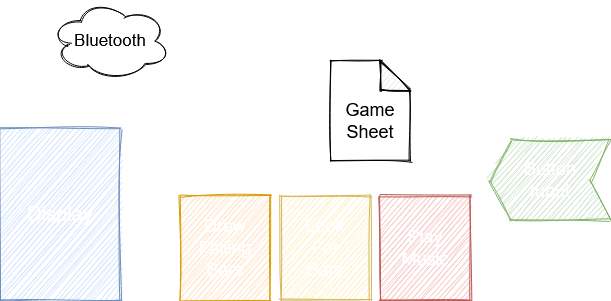

The diagram above was exported from draw.io. Its source (the exported page's mxGraphModel, read from the mxfile embedded in the PNG):
<mxGraphModel dx="782" dy="432" grid="1" gridSize="10" guides="1" tooltips="1" connect="1" arrows="1" fold="1" page="1" pageScale="1" pageWidth="850" pageHeight="1100" math="0" shadow="0">
  <root>
    <mxCell id="0" />
    <mxCell id="1" parent="0" />
    <mxCell id="kxhv2C9L9uWTXphu9YOd-3" style="edgeStyle=orthogonalEdgeStyle;orthogonalLoop=1;jettySize=auto;html=1;exitX=0.96;exitY=0.7;exitDx=0;exitDy=0;exitPerimeter=0;entryX=0;entryY=0.5;entryDx=0;entryDy=0;entryPerimeter=0;curved=1;sketch=1;strokeColor=#FFFFFF;" edge="1" parent="1" source="kxhv2C9L9uWTXphu9YOd-2" target="kxhv2C9L9uWTXphu9YOd-1">
      <mxGeometry relative="1" as="geometry">
        <Array as="points">
          <mxPoint x="320" y="76" />
          <mxPoint x="320" y="130" />
        </Array>
      </mxGeometry>
    </mxCell>
    <mxCell id="kxhv2C9L9uWTXphu9YOd-2" value="&lt;font style=&quot;font-size: 17px&quot;&gt;Bluetooth&lt;/font&gt;" style="ellipse;shape=cloud;whiteSpace=wrap;html=1;sketch=1;" vertex="1" parent="1">
      <mxGeometry x="150" y="20" width="120" height="80" as="geometry" />
    </mxCell>
    <mxCell id="kxhv2C9L9uWTXphu9YOd-5" value="&lt;font style=&quot;font-size: 20px&quot; color=&quot;#FFFFFF&quot;&gt;Display&lt;/font&gt;" style="whiteSpace=wrap;html=1;fillColor=#dae8fc;strokeColor=#6c8ebf;sketch=1;" vertex="1" parent="1">
      <mxGeometry x="100" y="147.5" width="120" height="172.5" as="geometry" />
    </mxCell>
    <mxCell id="kxhv2C9L9uWTXphu9YOd-6" value="" style="endArrow=classic;html=1;curved=1;endSize=10;sketch=1;strokeColor=#FFFFFF;" edge="1" parent="1">
      <mxGeometry width="50" height="50" relative="1" as="geometry">
        <mxPoint x="260" y="190" as="sourcePoint" />
        <mxPoint x="260" y="200" as="targetPoint" />
        <Array as="points">
          <mxPoint x="260" y="170" />
          <mxPoint x="430" y="160" />
          <mxPoint x="600" y="170" />
          <mxPoint x="600" y="240" />
          <mxPoint x="260" y="240" />
        </Array>
      </mxGeometry>
    </mxCell>
    <mxCell id="kxhv2C9L9uWTXphu9YOd-16" style="orthogonalLoop=1;jettySize=auto;html=1;exitX=0.5;exitY=1;exitDx=0;exitDy=0;exitPerimeter=0;entryX=0.5;entryY=0;entryDx=0;entryDy=0;endSize=10;endArrow=blockThin;endFill=1;sketch=1;strokeColor=#FFFFFF;" edge="1" parent="1" source="kxhv2C9L9uWTXphu9YOd-1" target="kxhv2C9L9uWTXphu9YOd-9">
      <mxGeometry relative="1" as="geometry" />
    </mxCell>
    <mxCell id="kxhv2C9L9uWTXphu9YOd-17" style="edgeStyle=none;orthogonalLoop=1;jettySize=auto;html=1;exitX=0.5;exitY=1;exitDx=0;exitDy=0;exitPerimeter=0;entryX=0.5;entryY=0;entryDx=0;entryDy=0;endSize=10;endArrow=blockThin;endFill=1;sketch=1;strokeColor=#FFFFFF;" edge="1" parent="1" source="kxhv2C9L9uWTXphu9YOd-1" target="kxhv2C9L9uWTXphu9YOd-10">
      <mxGeometry relative="1" as="geometry" />
    </mxCell>
    <mxCell id="kxhv2C9L9uWTXphu9YOd-1" value="&lt;div style=&quot;font-size: 18px&quot;&gt;&lt;font style=&quot;font-size: 18px&quot;&gt;&lt;br&gt;&lt;/font&gt;&lt;/div&gt;&lt;div style=&quot;font-size: 18px&quot;&gt;&lt;font style=&quot;font-size: 18px&quot;&gt;Game&lt;/font&gt;&lt;/div&gt;&lt;div style=&quot;font-size: 18px&quot;&gt;&lt;font style=&quot;font-size: 18px&quot;&gt;Sheet&lt;br&gt;&lt;/font&gt;&lt;/div&gt;" style="shape=note;whiteSpace=wrap;html=1;backgroundOutline=1;darkOpacity=0.05;sketch=1;" vertex="1" parent="1">
      <mxGeometry x="430" y="80" width="80" height="100" as="geometry" />
    </mxCell>
    <mxCell id="kxhv2C9L9uWTXphu9YOd-15" style="edgeStyle=entityRelationEdgeStyle;curved=1;orthogonalLoop=1;jettySize=auto;html=1;exitX=0;exitY=0.5;exitDx=0;exitDy=0;entryX=1.017;entryY=0.699;entryDx=0;entryDy=0;entryPerimeter=0;sketch=1;strokeColor=#FFFFFF;" edge="1" parent="1" source="kxhv2C9L9uWTXphu9YOd-8" target="kxhv2C9L9uWTXphu9YOd-5">
      <mxGeometry relative="1" as="geometry" />
    </mxCell>
    <mxCell id="kxhv2C9L9uWTXphu9YOd-8" value="&lt;div style=&quot;font-size: 18px&quot; align=&quot;center&quot;&gt;&lt;font style=&quot;font-size: 18px&quot; color=&quot;#FFFFFF&quot;&gt;Draw&lt;/font&gt;&lt;/div&gt;&lt;div style=&quot;font-size: 18px&quot; align=&quot;center&quot;&gt;&lt;font style=&quot;font-size: 18px&quot; color=&quot;#FFFFFF&quot;&gt;Falling&lt;/font&gt;&lt;/div&gt;&lt;div style=&quot;font-size: 18px&quot; align=&quot;center&quot;&gt;&lt;font style=&quot;font-size: 18px&quot; color=&quot;#FFFFFF&quot;&gt;Bars&lt;br&gt;&lt;/font&gt;&lt;/div&gt;" style="whiteSpace=wrap;html=1;align=center;fillColor=#ffe6cc;strokeColor=#d79b00;sketch=1;" vertex="1" parent="1">
      <mxGeometry x="280" y="215" width="90" height="105" as="geometry" />
    </mxCell>
    <mxCell id="kxhv2C9L9uWTXphu9YOd-9" value="&lt;div style=&quot;font-size: 18px&quot; align=&quot;center&quot;&gt;&lt;font style=&quot;font-size: 18px&quot; color=&quot;#FFFFFF&quot;&gt;Look&lt;/font&gt;&lt;/div&gt;&lt;div style=&quot;font-size: 18px&quot; align=&quot;center&quot;&gt;&lt;font style=&quot;font-size: 18px&quot; color=&quot;#FFFFFF&quot;&gt;For&lt;/font&gt;&lt;/div&gt;&lt;div style=&quot;font-size: 18px&quot; align=&quot;center&quot;&gt;&lt;font style=&quot;font-size: 18px&quot; color=&quot;#FFFFFF&quot;&gt;Bars&lt;br&gt;&lt;/font&gt;&lt;/div&gt;" style="whiteSpace=wrap;html=1;align=center;fillColor=#fff2cc;strokeColor=#d6b656;sketch=1;" vertex="1" parent="1">
      <mxGeometry x="380" y="215" width="90" height="105" as="geometry" />
    </mxCell>
    <mxCell id="kxhv2C9L9uWTXphu9YOd-10" value="&lt;div style=&quot;font-size: 18px&quot;&gt;&lt;font style=&quot;font-size: 18px&quot; color=&quot;#FFFFFF&quot;&gt;Play&lt;/font&gt;&lt;/div&gt;&lt;div style=&quot;font-size: 18px&quot;&gt;&lt;font style=&quot;font-size: 18px&quot; color=&quot;#FFFFFF&quot;&gt;Music&lt;br&gt;&lt;/font&gt;&lt;/div&gt;" style="whiteSpace=wrap;html=1;align=center;fillColor=#f8cecc;strokeColor=#b85450;sketch=1;" vertex="1" parent="1">
      <mxGeometry x="480" y="215" width="90" height="105" as="geometry" />
    </mxCell>
    <mxCell id="kxhv2C9L9uWTXphu9YOd-11" value="" style="shape=step;perimeter=stepPerimeter;whiteSpace=wrap;html=1;fixedSize=1;size=20;rotation=-180;fillColor=#d5e8d4;strokeColor=#82b366;comic=0;sketch=1;" vertex="1" parent="1">
      <mxGeometry x="590" y="160" width="120" height="80" as="geometry" />
    </mxCell>
    <mxCell id="kxhv2C9L9uWTXphu9YOd-13" value="&lt;div style=&quot;font-size: 18px&quot;&gt;&lt;font style=&quot;font-size: 18px&quot; color=&quot;#FFFFFF&quot;&gt;Button&lt;br&gt;&lt;/font&gt;&lt;/div&gt;&lt;div style=&quot;font-size: 18px&quot;&gt;&lt;font style=&quot;font-size: 18px&quot; color=&quot;#FFFFFF&quot;&gt;Iuput&lt;/font&gt;&lt;/div&gt;" style="text;html=1;strokeColor=none;fillColor=none;align=center;verticalAlign=middle;whiteSpace=wrap;comic=0;sketch=1;" vertex="1" parent="1">
      <mxGeometry x="620" y="180" width="60" height="40" as="geometry" />
    </mxCell>
  </root>
</mxGraphModel>